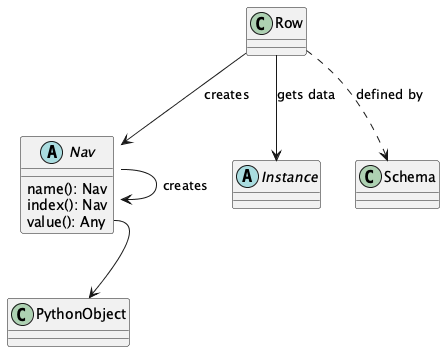

The diagram above was rendered by PlantUML. Its source (embedded in the PNG):
@startuml

class Row

abstract class Nav {
    name(): Nav
    index(): Nav
    value(): Any
}

abstract class Instance
class Schema

Row --> Instance : "gets data"
Row ..> Schema : "defined by"
Row --> Nav : "creates"
Nav --> Nav : "creates"

class PythonObject

Nav::value --> PythonObject

@enduml